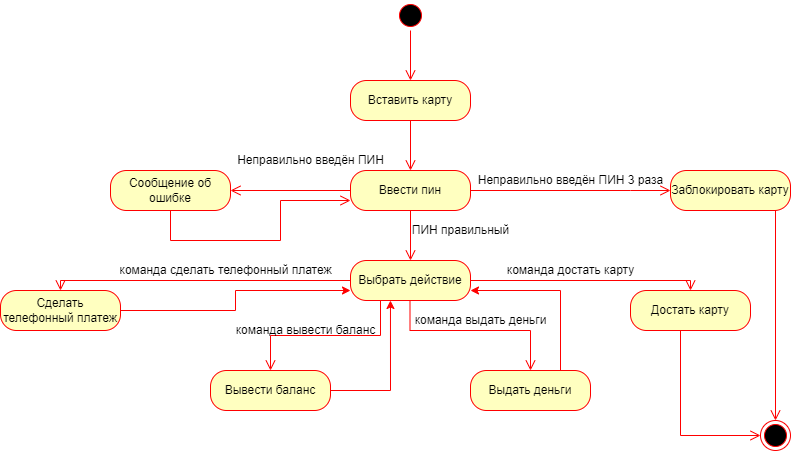

The diagram above was exported from draw.io. Its source (the exported page's mxGraphModel, read from the mxfile embedded in the PNG):
<mxGraphModel dx="1422" dy="775" grid="1" gridSize="10" guides="1" tooltips="1" connect="1" arrows="1" fold="1" page="1" pageScale="1" pageWidth="1100" pageHeight="850" background="none" math="0" shadow="0">
  <root>
    <mxCell id="0" />
    <mxCell id="1" parent="0" />
    <mxCell id="NnRhePZRNrBsIP6g42LA-46" style="edgeStyle=orthogonalEdgeStyle;rounded=0;orthogonalLoop=1;jettySize=auto;html=1;exitX=1;exitY=0.5;exitDx=0;exitDy=0;entryX=0.333;entryY=1;entryDx=0;entryDy=0;entryPerimeter=0;strokeColor=#FF0000;" edge="1" parent="1" source="NnRhePZRNrBsIP6g42LA-1" target="NnRhePZRNrBsIP6g42LA-27">
      <mxGeometry relative="1" as="geometry" />
    </mxCell>
    <mxCell id="NnRhePZRNrBsIP6g42LA-1" value="Вывести баланс" style="rounded=1;whiteSpace=wrap;html=1;arcSize=40;fontColor=#000000;fillColor=#ffffc0;strokeColor=#ff0000;" vertex="1" parent="1">
      <mxGeometry x="300" y="400" width="120" height="40" as="geometry" />
    </mxCell>
    <mxCell id="NnRhePZRNrBsIP6g42LA-47" style="edgeStyle=orthogonalEdgeStyle;rounded=0;orthogonalLoop=1;jettySize=auto;html=1;exitX=0.75;exitY=0;exitDx=0;exitDy=0;entryX=1;entryY=0.75;entryDx=0;entryDy=0;strokeColor=#FF0000;" edge="1" parent="1" source="NnRhePZRNrBsIP6g42LA-8" target="NnRhePZRNrBsIP6g42LA-27">
      <mxGeometry relative="1" as="geometry" />
    </mxCell>
    <mxCell id="NnRhePZRNrBsIP6g42LA-8" value="Выдать деньги" style="rounded=1;whiteSpace=wrap;html=1;arcSize=40;fontColor=#000000;fillColor=#ffffc0;strokeColor=#ff0000;" vertex="1" parent="1">
      <mxGeometry x="560" y="400" width="120" height="40" as="geometry" />
    </mxCell>
    <mxCell id="NnRhePZRNrBsIP6g42LA-45" style="edgeStyle=orthogonalEdgeStyle;rounded=0;orthogonalLoop=1;jettySize=auto;html=1;exitX=1;exitY=0.5;exitDx=0;exitDy=0;entryX=0;entryY=0.75;entryDx=0;entryDy=0;strokeColor=#FF0000;" edge="1" parent="1" source="NnRhePZRNrBsIP6g42LA-10" target="NnRhePZRNrBsIP6g42LA-27">
      <mxGeometry relative="1" as="geometry" />
    </mxCell>
    <mxCell id="NnRhePZRNrBsIP6g42LA-10" value="Сделать телефонный платеж" style="rounded=1;whiteSpace=wrap;html=1;arcSize=40;fontColor=#000000;fillColor=#ffffc0;strokeColor=#ff0000;" vertex="1" parent="1">
      <mxGeometry x="90" y="320" width="120" height="40" as="geometry" />
    </mxCell>
    <mxCell id="NnRhePZRNrBsIP6g42LA-12" value="Ввести пин" style="rounded=1;whiteSpace=wrap;html=1;arcSize=40;fontColor=#000000;fillColor=#ffffc0;strokeColor=#ff0000;" vertex="1" parent="1">
      <mxGeometry x="440" y="200" width="120" height="40" as="geometry" />
    </mxCell>
    <mxCell id="NnRhePZRNrBsIP6g42LA-14" value="Вставить карту" style="rounded=1;whiteSpace=wrap;html=1;arcSize=40;fontColor=#000000;fillColor=#ffffc0;strokeColor=#ff0000;" vertex="1" parent="1">
      <mxGeometry x="440" y="110" width="120" height="40" as="geometry" />
    </mxCell>
    <mxCell id="NnRhePZRNrBsIP6g42LA-16" value="Заблокировать карту" style="rounded=1;whiteSpace=wrap;html=1;arcSize=40;fontColor=#000000;fillColor=#ffffc0;strokeColor=#ff0000;" vertex="1" parent="1">
      <mxGeometry x="760" y="200" width="120" height="40" as="geometry" />
    </mxCell>
    <mxCell id="NnRhePZRNrBsIP6g42LA-18" value="Достать карту" style="rounded=1;whiteSpace=wrap;html=1;arcSize=40;fontColor=#000000;fillColor=#ffffc0;strokeColor=#ff0000;" vertex="1" parent="1">
      <mxGeometry x="720" y="320" width="120" height="40" as="geometry" />
    </mxCell>
    <mxCell id="NnRhePZRNrBsIP6g42LA-19" value="" style="edgeStyle=orthogonalEdgeStyle;html=1;verticalAlign=bottom;endArrow=open;endSize=8;strokeColor=#ff0000;rounded=0;entryX=0;entryY=0.5;entryDx=0;entryDy=0;" edge="1" source="NnRhePZRNrBsIP6g42LA-18" parent="1" target="NnRhePZRNrBsIP6g42LA-23">
      <mxGeometry relative="1" as="geometry">
        <mxPoint x="740" y="580" as="targetPoint" />
        <Array as="points">
          <mxPoint x="770" y="465" />
        </Array>
      </mxGeometry>
    </mxCell>
    <mxCell id="NnRhePZRNrBsIP6g42LA-20" value="" style="ellipse;html=1;shape=startState;fillColor=#000000;strokeColor=#ff0000;" vertex="1" parent="1">
      <mxGeometry x="485" y="30" width="30" height="30" as="geometry" />
    </mxCell>
    <mxCell id="NnRhePZRNrBsIP6g42LA-21" value="" style="edgeStyle=orthogonalEdgeStyle;html=1;verticalAlign=bottom;endArrow=open;endSize=8;strokeColor=#ff0000;rounded=0;" edge="1" source="NnRhePZRNrBsIP6g42LA-20" parent="1">
      <mxGeometry relative="1" as="geometry">
        <mxPoint x="500" y="110" as="targetPoint" />
      </mxGeometry>
    </mxCell>
    <mxCell id="NnRhePZRNrBsIP6g42LA-22" value="" style="edgeStyle=orthogonalEdgeStyle;html=1;verticalAlign=bottom;endArrow=open;endSize=8;strokeColor=#ff0000;rounded=0;exitX=0.5;exitY=1;exitDx=0;exitDy=0;" edge="1" parent="1" source="NnRhePZRNrBsIP6g42LA-14">
      <mxGeometry relative="1" as="geometry">
        <mxPoint x="500" y="200" as="targetPoint" />
        <mxPoint x="540" y="270" as="sourcePoint" />
      </mxGeometry>
    </mxCell>
    <mxCell id="NnRhePZRNrBsIP6g42LA-23" value="" style="ellipse;html=1;shape=endState;fillColor=#000000;strokeColor=#ff0000;" vertex="1" parent="1">
      <mxGeometry x="850" y="450" width="30" height="30" as="geometry" />
    </mxCell>
    <mxCell id="NnRhePZRNrBsIP6g42LA-24" value="" style="edgeStyle=orthogonalEdgeStyle;html=1;verticalAlign=bottom;endArrow=open;endSize=8;strokeColor=#ff0000;rounded=0;exitX=0.5;exitY=1;exitDx=0;exitDy=0;entryX=0.5;entryY=0;entryDx=0;entryDy=0;" edge="1" parent="1" source="NnRhePZRNrBsIP6g42LA-16" target="NnRhePZRNrBsIP6g42LA-23">
      <mxGeometry relative="1" as="geometry">
        <mxPoint x="510" y="210" as="targetPoint" />
        <mxPoint x="510" y="160" as="sourcePoint" />
        <Array as="points">
          <mxPoint x="865" y="240" />
        </Array>
      </mxGeometry>
    </mxCell>
    <mxCell id="NnRhePZRNrBsIP6g42LA-25" value="" style="edgeStyle=orthogonalEdgeStyle;html=1;verticalAlign=bottom;endArrow=open;endSize=8;strokeColor=#ff0000;rounded=0;entryX=0;entryY=0.5;entryDx=0;entryDy=0;exitX=1;exitY=0.5;exitDx=0;exitDy=0;" edge="1" parent="1" source="NnRhePZRNrBsIP6g42LA-12" target="NnRhePZRNrBsIP6g42LA-16">
      <mxGeometry relative="1" as="geometry">
        <mxPoint x="860" y="475" as="targetPoint" />
        <mxPoint x="780" y="370" as="sourcePoint" />
        <Array as="points">
          <mxPoint x="720" y="220" />
          <mxPoint x="720" y="220" />
        </Array>
      </mxGeometry>
    </mxCell>
    <mxCell id="NnRhePZRNrBsIP6g42LA-26" value="Неправильно введён ПИН 3 раза" style="text;html=1;align=center;verticalAlign=middle;resizable=0;points=[];autosize=1;strokeColor=none;fillColor=none;" vertex="1" parent="1">
      <mxGeometry x="560" y="200" width="200" height="20" as="geometry" />
    </mxCell>
    <mxCell id="NnRhePZRNrBsIP6g42LA-27" value="Выбрать действие" style="rounded=1;whiteSpace=wrap;html=1;arcSize=40;fontColor=#000000;fillColor=#ffffc0;strokeColor=#ff0000;" vertex="1" parent="1">
      <mxGeometry x="440" y="290" width="120" height="40" as="geometry" />
    </mxCell>
    <mxCell id="NnRhePZRNrBsIP6g42LA-29" value="" style="edgeStyle=orthogonalEdgeStyle;html=1;verticalAlign=bottom;endArrow=open;endSize=8;strokeColor=#ff0000;rounded=0;exitX=0.5;exitY=1;exitDx=0;exitDy=0;entryX=0.5;entryY=0;entryDx=0;entryDy=0;" edge="1" parent="1" source="NnRhePZRNrBsIP6g42LA-12" target="NnRhePZRNrBsIP6g42LA-27">
      <mxGeometry relative="1" as="geometry">
        <mxPoint x="510" y="210" as="targetPoint" />
        <mxPoint x="510" y="160" as="sourcePoint" />
      </mxGeometry>
    </mxCell>
    <mxCell id="NnRhePZRNrBsIP6g42LA-30" value="ПИН правильный" style="text;html=1;align=center;verticalAlign=middle;resizable=0;points=[];autosize=1;strokeColor=none;fillColor=none;" vertex="1" parent="1">
      <mxGeometry x="495" y="250" width="110" height="20" as="geometry" />
    </mxCell>
    <mxCell id="NnRhePZRNrBsIP6g42LA-31" value="Сообщение об ошибке" style="rounded=1;whiteSpace=wrap;html=1;arcSize=40;fontColor=#000000;fillColor=#ffffc0;strokeColor=#ff0000;" vertex="1" parent="1">
      <mxGeometry x="200" y="200" width="120" height="40" as="geometry" />
    </mxCell>
    <mxCell id="NnRhePZRNrBsIP6g42LA-32" value="" style="edgeStyle=orthogonalEdgeStyle;html=1;verticalAlign=bottom;endArrow=open;endSize=8;strokeColor=#ff0000;rounded=0;entryX=0;entryY=0.75;entryDx=0;entryDy=0;" edge="1" source="NnRhePZRNrBsIP6g42LA-31" parent="1" target="NnRhePZRNrBsIP6g42LA-12">
      <mxGeometry relative="1" as="geometry">
        <mxPoint x="310" y="300" as="targetPoint" />
        <Array as="points">
          <mxPoint x="260" y="270" />
          <mxPoint x="370" y="270" />
          <mxPoint x="370" y="230" />
        </Array>
      </mxGeometry>
    </mxCell>
    <mxCell id="NnRhePZRNrBsIP6g42LA-34" value="" style="edgeStyle=orthogonalEdgeStyle;html=1;verticalAlign=bottom;endArrow=open;endSize=8;strokeColor=#ff0000;rounded=0;exitX=0;exitY=0.5;exitDx=0;exitDy=0;entryX=1;entryY=0.5;entryDx=0;entryDy=0;" edge="1" parent="1" source="NnRhePZRNrBsIP6g42LA-12" target="NnRhePZRNrBsIP6g42LA-31">
      <mxGeometry relative="1" as="geometry">
        <mxPoint x="510" y="300" as="targetPoint" />
        <mxPoint x="510" y="250" as="sourcePoint" />
        <Array as="points" />
      </mxGeometry>
    </mxCell>
    <mxCell id="NnRhePZRNrBsIP6g42LA-35" value="Неправильно введён ПИН" style="text;html=1;align=center;verticalAlign=middle;resizable=0;points=[];autosize=1;strokeColor=none;fillColor=none;" vertex="1" parent="1">
      <mxGeometry x="320" y="180" width="160" height="20" as="geometry" />
    </mxCell>
    <mxCell id="NnRhePZRNrBsIP6g42LA-37" value="" style="edgeStyle=orthogonalEdgeStyle;html=1;verticalAlign=bottom;endArrow=open;endSize=8;strokeColor=#ff0000;rounded=0;exitX=0.5;exitY=1;exitDx=0;exitDy=0;entryX=0.5;entryY=0;entryDx=0;entryDy=0;" edge="1" parent="1" target="NnRhePZRNrBsIP6g42LA-8">
      <mxGeometry relative="1" as="geometry">
        <mxPoint x="499.5" y="380" as="targetPoint" />
        <mxPoint x="499.5" y="330" as="sourcePoint" />
        <Array as="points">
          <mxPoint x="500" y="360" />
          <mxPoint x="620" y="360" />
        </Array>
      </mxGeometry>
    </mxCell>
    <mxCell id="NnRhePZRNrBsIP6g42LA-38" value="" style="edgeStyle=orthogonalEdgeStyle;html=1;verticalAlign=bottom;endArrow=open;endSize=8;strokeColor=#ff0000;rounded=0;exitX=0.25;exitY=1;exitDx=0;exitDy=0;entryX=0.5;entryY=0;entryDx=0;entryDy=0;" edge="1" parent="1" source="NnRhePZRNrBsIP6g42LA-27" target="NnRhePZRNrBsIP6g42LA-1">
      <mxGeometry relative="1" as="geometry">
        <mxPoint x="520" y="310" as="targetPoint" />
        <mxPoint x="520" y="260" as="sourcePoint" />
      </mxGeometry>
    </mxCell>
    <mxCell id="NnRhePZRNrBsIP6g42LA-39" value="команда выдать деньги" style="text;html=1;align=center;verticalAlign=middle;resizable=0;points=[];autosize=1;strokeColor=none;fillColor=none;" vertex="1" parent="1">
      <mxGeometry x="495" y="340" width="150" height="20" as="geometry" />
    </mxCell>
    <mxCell id="NnRhePZRNrBsIP6g42LA-40" value="команда вывести баланс" style="text;html=1;align=center;verticalAlign=middle;resizable=0;points=[];autosize=1;strokeColor=none;fillColor=none;" vertex="1" parent="1">
      <mxGeometry x="315" y="350" width="160" height="20" as="geometry" />
    </mxCell>
    <mxCell id="NnRhePZRNrBsIP6g42LA-41" value="команда сделать телефонный платеж" style="text;html=1;align=center;verticalAlign=middle;resizable=0;points=[];autosize=1;strokeColor=none;fillColor=none;" vertex="1" parent="1">
      <mxGeometry x="200" y="290" width="230" height="20" as="geometry" />
    </mxCell>
    <mxCell id="NnRhePZRNrBsIP6g42LA-42" value="команда достать карту" style="text;html=1;align=center;verticalAlign=middle;resizable=0;points=[];autosize=1;strokeColor=none;fillColor=none;" vertex="1" parent="1">
      <mxGeometry x="590" y="290" width="140" height="20" as="geometry" />
    </mxCell>
    <mxCell id="NnRhePZRNrBsIP6g42LA-43" value="" style="edgeStyle=orthogonalEdgeStyle;html=1;verticalAlign=bottom;endArrow=open;endSize=8;strokeColor=#ff0000;rounded=0;exitX=1;exitY=0.5;exitDx=0;exitDy=0;entryX=0.5;entryY=0;entryDx=0;entryDy=0;" edge="1" parent="1" source="NnRhePZRNrBsIP6g42LA-27" target="NnRhePZRNrBsIP6g42LA-18">
      <mxGeometry relative="1" as="geometry">
        <mxPoint x="510" y="300" as="targetPoint" />
        <mxPoint x="510" y="250" as="sourcePoint" />
      </mxGeometry>
    </mxCell>
    <mxCell id="NnRhePZRNrBsIP6g42LA-44" value="" style="edgeStyle=orthogonalEdgeStyle;html=1;verticalAlign=bottom;endArrow=open;endSize=8;strokeColor=#ff0000;rounded=0;exitX=0;exitY=0.5;exitDx=0;exitDy=0;entryX=0.5;entryY=0;entryDx=0;entryDy=0;" edge="1" parent="1" source="NnRhePZRNrBsIP6g42LA-27" target="NnRhePZRNrBsIP6g42LA-10">
      <mxGeometry relative="1" as="geometry">
        <mxPoint x="520" y="310" as="targetPoint" />
        <mxPoint x="520" y="260" as="sourcePoint" />
      </mxGeometry>
    </mxCell>
  </root>
</mxGraphModel>